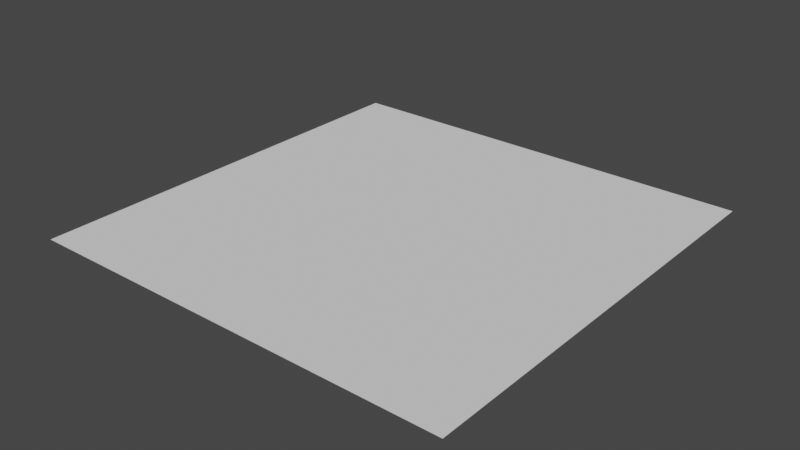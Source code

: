 # Source: untitled1.blend  (saved by Blender 2.80.75; exported with 4.5.12 LTS)
import bpy
from mathutils import Matrix  # noqa: F401  (used for matrix-valued properties, if any)

bpy.ops.wm.read_factory_settings(use_empty=True)
scene = bpy.context.scene
scene.name = 'Scene'

# ---- collections
col_collection = bpy.data.collections.new('Collection'); scene.collection.children.link(col_collection)

# ---- world
world_world = bpy.data.worlds.new('World'); scene.world = world_world
world_world.use_nodes = True; world_world.node_tree.nodes.clear()
_N = world_world.node_tree.nodes; _L = world_world.node_tree.links
n0 = _N.new('ShaderNodeOutputWorld'); n0.name = 'World Output'; n0.location = (300, 300)
n1 = _N.new('ShaderNodeBackground'); n1.name = 'Background'; n1.location = (10, 300)
n1.inputs[0].default_value = (0.05088, 0.05088, 0.05088, 1.0)
_L.new(n1.outputs[0], n0.inputs[0])
n0.is_active_output = True
world_world.color = (0.05088, 0.05088, 0.05088)
world_world.use_sun_shadow = False
world_world.sun_shadow_jitter_overblur = 0.0

# ---- meshes
me_plane = bpy.data.meshes.new('Plane')
me_plane.from_pydata([(-1.0, -1.0, 0.0), (1.0, -1.0, 0.0), (-1.0, 1.0, 0.0), (1.0, 1.0, 0.0)], [], [(0, 1, 3, 2)])
_uv = me_plane.uv_layers.new(name='UVMap')
_uv.uv.foreach_set('vector', [0.0, 0.0, 1.0, 0.0, 1.0, 1.0, 0.0, 1.0])
me_plane.use_remesh_preserve_volume = False
me_plane.use_remesh_preserve_attributes = False
me_plane.use_mirror_vertex_groups = False
me_plane.update()

# ---- objects
ob_plane = bpy.data.objects.new('Plane', me_plane)

# ---- transforms, parenting, visibility, modifiers, constraints
ob_plane.location = (0.0, 0.0, 0.0)
ob_plane.scale = (10.0, 10.0, 1.0)
ob_plane.lineart.crease_threshold = 0.0

# ---- collection membership
col_collection.objects.link(ob_plane)

# ---- scene / render settings (as saved in the file)
scene.frame_start = 1; scene.frame_end = 250; scene.frame_set(1)
scene.render.engine = 'BLENDER_EEVEE_NEXT'
scene.cycles.use_denoising = False
scene.cycles.samples = 128
scene.cycles.sampling_pattern = 'TABULATED_SOBOL'
scene.cycles.use_adaptive_sampling = False
scene.cycles.use_light_tree = False
scene.view_settings.view_transform = 'Filmic'
bpy.context.view_layer.update()

# ---- added for rendering (the .blend has no active camera and no usable light): camera, sun
cam_auto = bpy.data.cameras.new('AutoCamera')
cam_auto.lens = 50.0
cam_auto.sensor_width = 36.0
cam_auto.clip_end = 1000.0
ob_auto_camera = bpy.data.objects.new('AutoCamera', cam_auto)
scene.collection.objects.link(ob_auto_camera)
ob_auto_camera.location = (26.1693, -31.4032, 20.9354)
ob_auto_camera.rotation_euler = (1.09748, -7.21219e-08, 0.694738)
scene.camera = ob_auto_camera
light_auto_sun = bpy.data.lights.new('AutoSun', 'SUN')
light_auto_sun.energy = 3.0
light_auto_sun.angle = 0.0523599
ob_auto_sun = bpy.data.objects.new('AutoSun', light_auto_sun)
scene.collection.objects.link(ob_auto_sun)
ob_auto_sun.rotation_euler = (0.872665, 0.174533, 0.523599)
bpy.context.view_layer.update()
